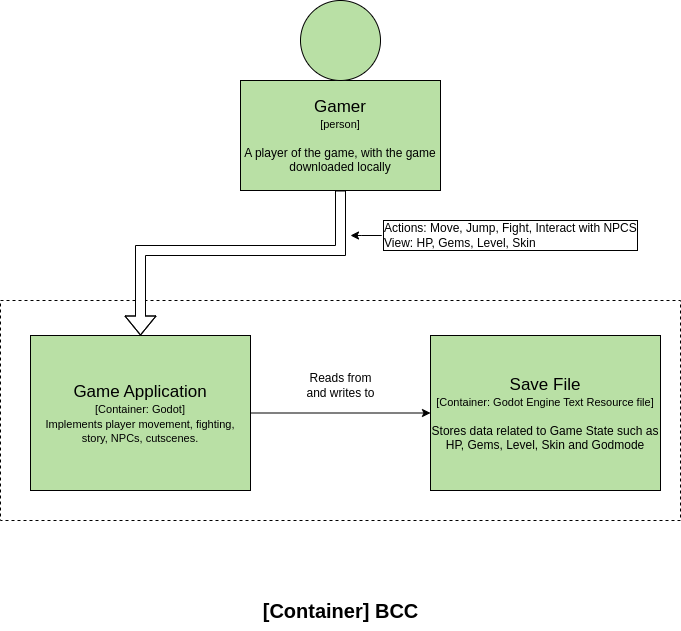

The diagram above was exported from draw.io. Its source (the exported page's mxGraphModel, read from the mxfile embedded in the PNG):
<mxGraphModel dx="1050" dy="579" grid="1" gridSize="10" guides="1" tooltips="1" connect="1" arrows="1" fold="1" page="1" pageScale="1" pageWidth="850" pageHeight="1100" background="#ffffff" math="0" shadow="0">
  <root>
    <mxCell id="0" />
    <mxCell id="1" parent="0" />
    <mxCell id="gBF5UV3WPiZNEgAVfxXD-1" value="" style="group" vertex="1" connectable="0" parent="1">
      <mxGeometry x="350" y="10" width="200" height="190" as="geometry" />
    </mxCell>
    <mxCell id="gBF5UV3WPiZNEgAVfxXD-2" value="&lt;font style=&quot;font-size: 17px;&quot;&gt;Gamer&lt;/font&gt;&lt;div&gt;&lt;font style=&quot;font-size: 11px;&quot;&gt;[person]&lt;/font&gt;&lt;/div&gt;&lt;div&gt;&lt;br&gt;&lt;/div&gt;&lt;div&gt;A player of the game, with the game downloaded locally&lt;/div&gt;" style="rounded=0;whiteSpace=wrap;html=1;fillColor=#B9E0A5;" vertex="1" parent="gBF5UV3WPiZNEgAVfxXD-1">
      <mxGeometry y="80" width="200" height="110" as="geometry" />
    </mxCell>
    <mxCell id="gBF5UV3WPiZNEgAVfxXD-3" value="" style="ellipse;whiteSpace=wrap;html=1;aspect=fixed;fillColor=#B9E0A5;" vertex="1" parent="gBF5UV3WPiZNEgAVfxXD-1">
      <mxGeometry x="60" width="80" height="80" as="geometry" />
    </mxCell>
    <mxCell id="gBF5UV3WPiZNEgAVfxXD-4" value="" style="rounded=0;whiteSpace=wrap;html=1;dashed=1;" vertex="1" parent="1">
      <mxGeometry x="110" y="310" width="680" height="220" as="geometry" />
    </mxCell>
    <mxCell id="gBF5UV3WPiZNEgAVfxXD-5" value="" style="shape=flexArrow;endArrow=classic;html=1;rounded=0;entryX=0.5;entryY=0;entryDx=0;entryDy=0;fillColor=default;exitX=0.5;exitY=1;exitDx=0;exitDy=0;" edge="1" parent="1" source="gBF5UV3WPiZNEgAVfxXD-2" target="gBF5UV3WPiZNEgAVfxXD-9">
      <mxGeometry width="50" height="50" relative="1" as="geometry">
        <mxPoint x="340" y="200" as="sourcePoint" />
        <mxPoint x="450" y="270" as="targetPoint" />
        <Array as="points">
          <mxPoint x="450" y="260" />
          <mxPoint x="250" y="260" />
        </Array>
      </mxGeometry>
    </mxCell>
    <mxCell id="gBF5UV3WPiZNEgAVfxXD-8" value="&lt;b&gt;&lt;font style=&quot;font-size: 20px;&quot;&gt;[Container] BCC&lt;/font&gt;&lt;/b&gt;" style="text;html=1;align=center;verticalAlign=middle;resizable=0;points=[];autosize=1;strokeColor=none;fillColor=none;" vertex="1" parent="1">
      <mxGeometry x="360" y="600" width="180" height="40" as="geometry" />
    </mxCell>
    <mxCell id="gBF5UV3WPiZNEgAVfxXD-21" style="edgeStyle=orthogonalEdgeStyle;rounded=0;orthogonalLoop=1;jettySize=auto;html=1;entryX=0;entryY=0.5;entryDx=0;entryDy=0;" edge="1" parent="1" source="gBF5UV3WPiZNEgAVfxXD-9" target="gBF5UV3WPiZNEgAVfxXD-20">
      <mxGeometry relative="1" as="geometry" />
    </mxCell>
    <mxCell id="gBF5UV3WPiZNEgAVfxXD-9" value="&lt;font style=&quot;font-size: 17px;&quot;&gt;Game Application&lt;/font&gt;&lt;div&gt;&lt;font style=&quot;font-size: 11px;&quot;&gt;[Container: Godot]&lt;/font&gt;&lt;/div&gt;&lt;div&gt;&lt;font style=&quot;font-size: 11px;&quot;&gt;Implements player movement, fighting, story, NPCs, cutscenes.&lt;/font&gt;&lt;/div&gt;" style="rounded=0;whiteSpace=wrap;html=1;fillColor=#B9E0A5;" vertex="1" parent="1">
      <mxGeometry x="140" y="345" width="220" height="155" as="geometry" />
    </mxCell>
    <mxCell id="gBF5UV3WPiZNEgAVfxXD-17" value="Reads from and writes to" style="text;html=1;align=center;verticalAlign=middle;whiteSpace=wrap;rounded=0;fillColor=default;" vertex="1" parent="1">
      <mxGeometry x="408.75" y="380" width="82.5" height="30" as="geometry" />
    </mxCell>
    <mxCell id="gBF5UV3WPiZNEgAVfxXD-20" value="&lt;font style=&quot;font-size: 17px;&quot;&gt;Save File&lt;/font&gt;&lt;div&gt;&lt;font style=&quot;font-size: 11px;&quot;&gt;[Container: Godot Engine Text Resource file]&lt;/font&gt;&lt;/div&gt;&lt;div&gt;&lt;font style=&quot;font-size: 11px;&quot;&gt;&lt;br&gt;&lt;/font&gt;&lt;/div&gt;&lt;div&gt;&lt;font style=&quot;font-size: 12px;&quot;&gt;Stores data related to Game State such as HP, Gems, Level, Skin and Godmode&lt;/font&gt;&lt;/div&gt;" style="rounded=0;whiteSpace=wrap;html=1;fillColor=#B9E0A5;" vertex="1" parent="1">
      <mxGeometry x="540" y="345" width="230" height="155" as="geometry" />
    </mxCell>
    <mxCell id="gBF5UV3WPiZNEgAVfxXD-24" style="edgeStyle=orthogonalEdgeStyle;rounded=0;orthogonalLoop=1;jettySize=auto;html=1;" edge="1" parent="1" source="gBF5UV3WPiZNEgAVfxXD-23">
      <mxGeometry relative="1" as="geometry">
        <mxPoint x="460" y="245" as="targetPoint" />
      </mxGeometry>
    </mxCell>
    <mxCell id="gBF5UV3WPiZNEgAVfxXD-23" value="Actions: Move, Jump, Fight, Interact with NPCS&lt;div&gt;View: HP, Gems, Level, Skin&lt;/div&gt;" style="text;html=1;align=left;verticalAlign=middle;whiteSpace=wrap;rounded=0;labelBorderColor=default;labelBackgroundColor=default;" vertex="1" parent="1">
      <mxGeometry x="491.25" y="220" width="268.75" height="50" as="geometry" />
    </mxCell>
  </root>
</mxGraphModel>